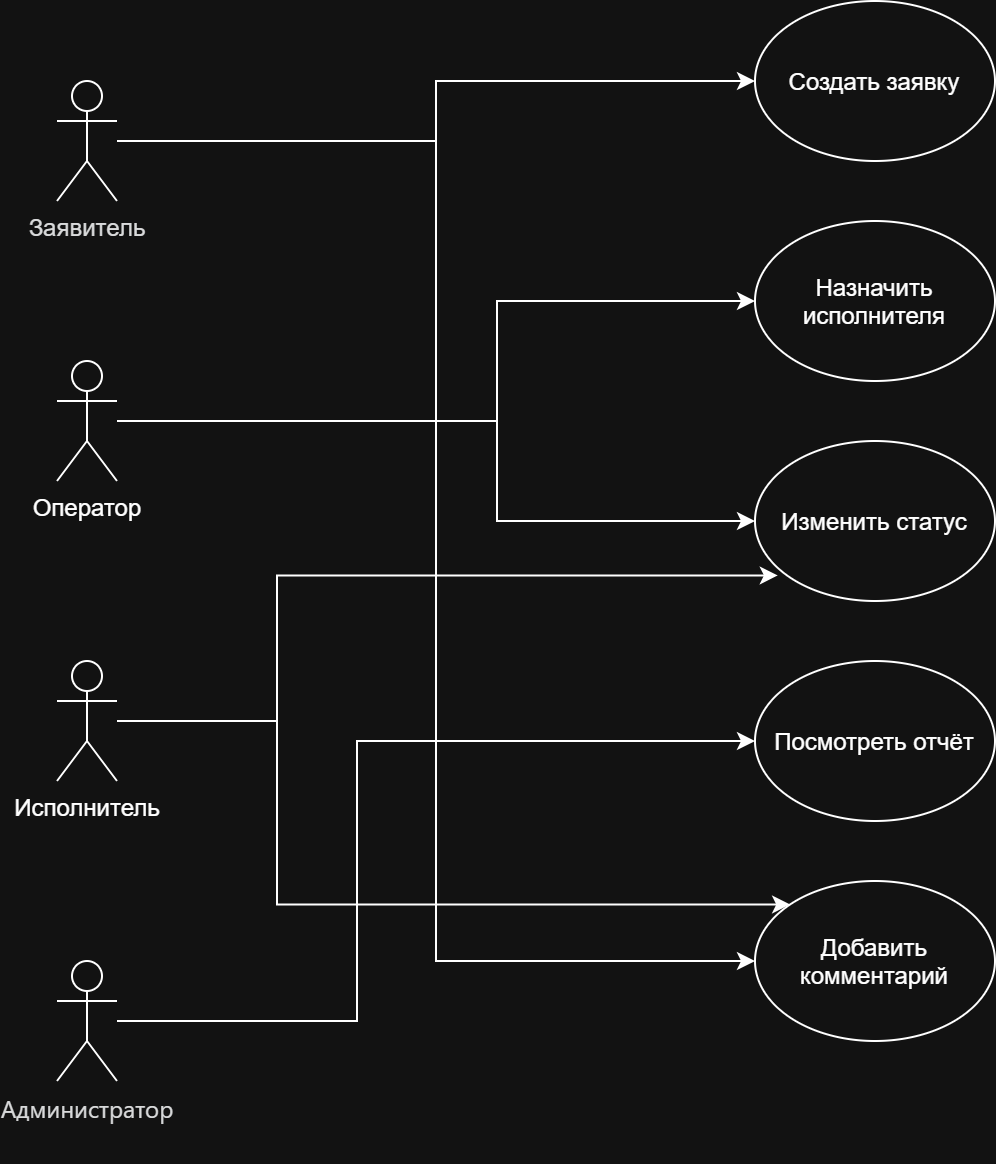

The diagram above was exported from draw.io. Its source (the exported page's mxGraphModel, read from the mxfile embedded in the PNG):
<mxGraphModel dx="1030" dy="664" grid="1" gridSize="10" guides="1" tooltips="1" connect="1" arrows="1" fold="1" page="1" pageScale="1" pageWidth="827" pageHeight="1169" math="0" shadow="0">
  <root>
    <mxCell id="0" />
    <mxCell id="1" parent="0" />
    <mxCell id="gcXeAXF_MPdc1ZoYjzp4-18" edge="1" parent="1" source="gcXeAXF_MPdc1ZoYjzp4-1" style="edgeStyle=orthogonalEdgeStyle;rounded=0;orthogonalLoop=1;jettySize=auto;html=1;entryX=0;entryY=0.5;entryDx=0;entryDy=0;" target="gcXeAXF_MPdc1ZoYjzp4-12">
      <mxGeometry relative="1" as="geometry">
        <mxPoint x="420" y="90" as="targetPoint" />
      </mxGeometry>
    </mxCell>
    <mxCell id="gcXeAXF_MPdc1ZoYjzp4-19" edge="1" parent="1" source="gcXeAXF_MPdc1ZoYjzp4-1" style="edgeStyle=orthogonalEdgeStyle;rounded=0;orthogonalLoop=1;jettySize=auto;html=1;entryX=0;entryY=0.5;entryDx=0;entryDy=0;" target="gcXeAXF_MPdc1ZoYjzp4-15">
      <mxGeometry relative="1" as="geometry" />
    </mxCell>
    <mxCell id="gcXeAXF_MPdc1ZoYjzp4-1" parent="1" style="shape=umlActor;verticalLabelPosition=bottom;verticalAlign=top;html=1;" value="&lt;div style=&quot;text-align: start;&quot;&gt;&lt;font color=&quot;#151617&quot; face=&quot;Helvetica&quot;&gt;&lt;span style=&quot;text-wrap-mode: wrap;&quot;&gt;Заявитель&lt;/span&gt;&lt;/font&gt;&lt;/div&gt;" vertex="1">
      <mxGeometry height="60" width="30" x="80" y="90" as="geometry" />
    </mxCell>
    <mxCell id="gcXeAXF_MPdc1ZoYjzp4-20" edge="1" parent="1" source="gcXeAXF_MPdc1ZoYjzp4-2" style="edgeStyle=orthogonalEdgeStyle;rounded=0;orthogonalLoop=1;jettySize=auto;html=1;entryX=0;entryY=0.5;entryDx=0;entryDy=0;" target="gcXeAXF_MPdc1ZoYjzp4-13">
      <mxGeometry relative="1" as="geometry">
        <Array as="points">
          <mxPoint x="300" y="260" />
          <mxPoint x="300" y="200" />
        </Array>
      </mxGeometry>
    </mxCell>
    <mxCell id="gcXeAXF_MPdc1ZoYjzp4-21" edge="1" parent="1" source="gcXeAXF_MPdc1ZoYjzp4-2" style="edgeStyle=orthogonalEdgeStyle;rounded=0;orthogonalLoop=1;jettySize=auto;html=1;entryX=0;entryY=0.5;entryDx=0;entryDy=0;" target="gcXeAXF_MPdc1ZoYjzp4-14">
      <mxGeometry relative="1" as="geometry">
        <Array as="points">
          <mxPoint x="300" y="260" />
          <mxPoint x="300" y="310" />
        </Array>
      </mxGeometry>
    </mxCell>
    <mxCell id="gcXeAXF_MPdc1ZoYjzp4-2" parent="1" style="shape=umlActor;verticalLabelPosition=bottom;verticalAlign=top;html=1;" value="&lt;div style=&quot;text-align: start;&quot;&gt;Оператор&lt;/div&gt;" vertex="1">
      <mxGeometry height="60" width="30" x="80" y="230" as="geometry" />
    </mxCell>
    <mxCell id="gcXeAXF_MPdc1ZoYjzp4-23" edge="1" parent="1" source="gcXeAXF_MPdc1ZoYjzp4-3" style="edgeStyle=orthogonalEdgeStyle;rounded=0;orthogonalLoop=1;jettySize=auto;html=1;entryX=0;entryY=0;entryDx=0;entryDy=0;" target="gcXeAXF_MPdc1ZoYjzp4-15">
      <mxGeometry relative="1" as="geometry">
        <Array as="points">
          <mxPoint x="190" y="410" />
          <mxPoint x="190" y="501.7" />
        </Array>
      </mxGeometry>
    </mxCell>
    <mxCell id="gcXeAXF_MPdc1ZoYjzp4-3" parent="1" style="shape=umlActor;verticalLabelPosition=bottom;verticalAlign=top;html=1;" value="&lt;div style=&quot;text-align: start;&quot;&gt;Исполнитель&lt;/div&gt;" vertex="1">
      <mxGeometry height="60" width="30" x="80" y="380" as="geometry" />
    </mxCell>
    <mxCell id="gcXeAXF_MPdc1ZoYjzp4-26" edge="1" parent="1" source="gcXeAXF_MPdc1ZoYjzp4-4" style="edgeStyle=orthogonalEdgeStyle;rounded=0;orthogonalLoop=1;jettySize=auto;html=1;entryX=0;entryY=0.5;entryDx=0;entryDy=0;" target="gcXeAXF_MPdc1ZoYjzp4-16">
      <mxGeometry relative="1" as="geometry">
        <Array as="points">
          <mxPoint x="230" y="560" />
          <mxPoint x="230" y="420" />
        </Array>
      </mxGeometry>
    </mxCell>
    <mxCell id="gcXeAXF_MPdc1ZoYjzp4-4" parent="1" style="shape=umlActor;verticalLabelPosition=bottom;verticalAlign=top;html=1;" value="&lt;div style=&quot;text-align: start;&quot;&gt;&lt;font color=&quot;#151617&quot; face=&quot;quote-cjk-patch, Inter, system-ui, -apple-system, BlinkMacSystemFont, Segoe UI, Roboto, Oxygen, Ubuntu, Cantarell, Open Sans, Helvetica Neue, sans-serif&quot;&gt;&lt;span style=&quot;text-wrap-mode: wrap;&quot;&gt;Администратор&lt;/span&gt;&lt;/font&gt;&lt;/div&gt;&lt;div style=&quot;text-align: start;&quot;&gt;&lt;font color=&quot;#151617&quot; face=&quot;quote-cjk-patch, Inter, system-ui, -apple-system, BlinkMacSystemFont, Segoe UI, Roboto, Oxygen, Ubuntu, Cantarell, Open Sans, Helvetica Neue, sans-serif&quot;&gt;&lt;span style=&quot;font-size: 16px; text-wrap-mode: wrap;&quot;&gt;&lt;br&gt;&lt;/span&gt;&lt;/font&gt;&lt;/div&gt;" vertex="1">
      <mxGeometry height="60" width="30" x="80" y="530" as="geometry" />
    </mxCell>
    <mxCell id="gcXeAXF_MPdc1ZoYjzp4-12" parent="1" style="ellipse;whiteSpace=wrap;html=1;shapeInside=1;fillColor=none;" value="Создать заявку&lt;div&gt;&lt;br/&gt;&lt;/div&gt;" vertex="1">
      <mxGeometry height="80" width="120" x="429" y="50" as="geometry" />
    </mxCell>
    <mxCell id="gcXeAXF_MPdc1ZoYjzp4-13" parent="1" style="ellipse;whiteSpace=wrap;html=1;shapeInside=1;" value="Назначить исполнителя" vertex="1">
      <mxGeometry height="80" width="120" x="429" y="160" as="geometry" />
    </mxCell>
    <mxCell id="gcXeAXF_MPdc1ZoYjzp4-14" parent="1" style="ellipse;whiteSpace=wrap;html=1;shapeInside=1;" value="Изменить статус&lt;div&gt;&lt;br/&gt;&lt;/div&gt;" vertex="1">
      <mxGeometry height="80" width="120" x="429" y="270" as="geometry" />
    </mxCell>
    <mxCell id="gcXeAXF_MPdc1ZoYjzp4-15" parent="1" style="ellipse;whiteSpace=wrap;html=1;shapeInside=1;" value="Добавить комментарий" vertex="1">
      <mxGeometry height="80" width="120" x="429" y="490" as="geometry" />
    </mxCell>
    <mxCell id="gcXeAXF_MPdc1ZoYjzp4-16" parent="1" style="ellipse;whiteSpace=wrap;html=1;shapeInside=1;" value="Посмотреть отчёт" vertex="1">
      <mxGeometry height="80" width="120" x="429" y="380" as="geometry" />
    </mxCell>
    <mxCell id="gcXeAXF_MPdc1ZoYjzp4-25" edge="1" parent="1" source="gcXeAXF_MPdc1ZoYjzp4-3" style="edgeStyle=orthogonalEdgeStyle;rounded=0;orthogonalLoop=1;jettySize=auto;html=1;entryX=0.095;entryY=0.84;entryDx=0;entryDy=0;entryPerimeter=0;" target="gcXeAXF_MPdc1ZoYjzp4-14">
      <mxGeometry relative="1" as="geometry">
        <Array as="points">
          <mxPoint x="190" y="410" />
          <mxPoint x="190" y="337.2" />
        </Array>
      </mxGeometry>
    </mxCell>
  </root>
</mxGraphModel>